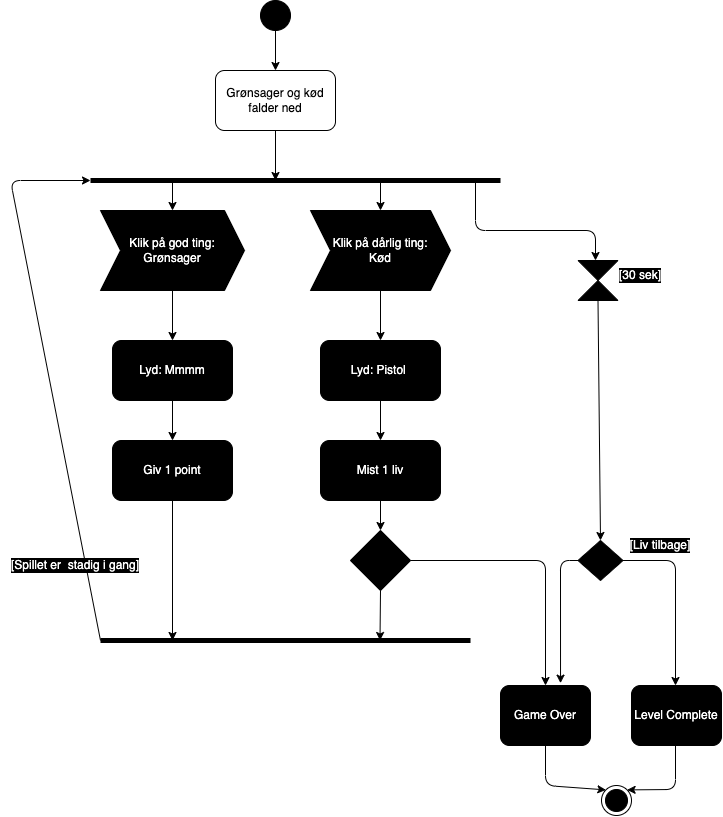

The diagram above was exported from draw.io. Its source (the exported page's mxGraphModel, read from the mxfile embedded in the PNG):
<mxGraphModel dx="1055" dy="968" grid="1" gridSize="10" guides="1" tooltips="1" connect="1" arrows="1" fold="1" page="1" pageScale="1" pageWidth="827" pageHeight="1169" math="0" shadow="0">
  <root>
    <mxCell id="0" />
    <mxCell id="1" parent="0" />
    <mxCell id="14" style="edgeStyle=none;html=1;fontColor=#FFFFFF;" edge="1" parent="1" source="2" target="3">
      <mxGeometry relative="1" as="geometry" />
    </mxCell>
    <mxCell id="2" value="" style="ellipse;fillColor=strokeColor;" vertex="1" parent="1">
      <mxGeometry x="340" y="40" width="30" height="30" as="geometry" />
    </mxCell>
    <mxCell id="15" style="edgeStyle=none;html=1;exitX=0.5;exitY=1;exitDx=0;exitDy=0;fontColor=#FFFFFF;" edge="1" parent="1" source="3">
      <mxGeometry relative="1" as="geometry">
        <mxPoint x="355" y="220" as="targetPoint" />
      </mxGeometry>
    </mxCell>
    <mxCell id="3" value="Grønsager og kød falder ned" style="rounded=1;whiteSpace=wrap;html=1;" vertex="1" parent="1">
      <mxGeometry x="295" y="110" width="120" height="60" as="geometry" />
    </mxCell>
    <mxCell id="5" value="" style="endArrow=none;startArrow=none;endFill=0;startFill=0;endSize=8;html=1;verticalAlign=bottom;labelBackgroundColor=none;strokeWidth=5;" edge="1" parent="1">
      <mxGeometry width="160" relative="1" as="geometry">
        <mxPoint x="170" y="220" as="sourcePoint" />
        <mxPoint x="580" y="220" as="targetPoint" />
      </mxGeometry>
    </mxCell>
    <mxCell id="18" style="edgeStyle=none;html=1;exitX=0.5;exitY=1;exitDx=0;exitDy=0;entryX=0.5;entryY=0;entryDx=0;entryDy=0;fontColor=#FFFFFF;" edge="1" parent="1" source="8" target="10">
      <mxGeometry relative="1" as="geometry" />
    </mxCell>
    <mxCell id="8" value="Klik på god ting:&lt;br&gt;Grønsager" style="shape=step;perimeter=stepPerimeter;whiteSpace=wrap;html=1;fixedSize=1;labelBackgroundColor=#000000;fontColor=#FFFFFF;fillColor=#000000;" vertex="1" parent="1">
      <mxGeometry x="180" y="250" width="144" height="80" as="geometry" />
    </mxCell>
    <mxCell id="19" style="edgeStyle=none;html=1;exitX=0.5;exitY=1;exitDx=0;exitDy=0;entryX=0.5;entryY=0;entryDx=0;entryDy=0;fontColor=#FFFFFF;" edge="1" parent="1" source="9" target="11">
      <mxGeometry relative="1" as="geometry" />
    </mxCell>
    <mxCell id="9" value="Klik på dårlig ting:&lt;br&gt;Kød" style="shape=step;perimeter=stepPerimeter;whiteSpace=wrap;html=1;fixedSize=1;labelBackgroundColor=#000000;fontColor=#FFFFFF;fillColor=#000000;" vertex="1" parent="1">
      <mxGeometry x="390" y="250" width="140" height="80" as="geometry" />
    </mxCell>
    <mxCell id="20" style="edgeStyle=none;html=1;exitX=0.5;exitY=1;exitDx=0;exitDy=0;entryX=0.5;entryY=0;entryDx=0;entryDy=0;fontColor=#FFFFFF;" edge="1" parent="1" source="10" target="12">
      <mxGeometry relative="1" as="geometry" />
    </mxCell>
    <mxCell id="10" value="Lyd: Mmmm" style="rounded=1;whiteSpace=wrap;html=1;labelBackgroundColor=#000000;fontColor=#FFFFFF;fillColor=#000000;" vertex="1" parent="1">
      <mxGeometry x="192" y="380" width="120" height="60" as="geometry" />
    </mxCell>
    <mxCell id="21" style="edgeStyle=none;html=1;exitX=0.5;exitY=1;exitDx=0;exitDy=0;entryX=0.5;entryY=0;entryDx=0;entryDy=0;fontColor=#FFFFFF;" edge="1" parent="1" source="11" target="13">
      <mxGeometry relative="1" as="geometry" />
    </mxCell>
    <mxCell id="11" value="Lyd: Pistol&amp;nbsp;" style="rounded=1;whiteSpace=wrap;html=1;labelBackgroundColor=#000000;fontColor=#FFFFFF;fillColor=#000000;" vertex="1" parent="1">
      <mxGeometry x="400" y="380" width="120" height="60" as="geometry" />
    </mxCell>
    <mxCell id="26" style="edgeStyle=none;html=1;exitX=0.5;exitY=1;exitDx=0;exitDy=0;fontColor=#FFFFFF;" edge="1" parent="1" source="12">
      <mxGeometry relative="1" as="geometry">
        <mxPoint x="252" y="679.9999999999998" as="targetPoint" />
      </mxGeometry>
    </mxCell>
    <mxCell id="12" value="Giv 1 point" style="rounded=1;whiteSpace=wrap;html=1;labelBackgroundColor=#000000;fontColor=#FFFFFF;fillColor=#000000;" vertex="1" parent="1">
      <mxGeometry x="192" y="480" width="120" height="60" as="geometry" />
    </mxCell>
    <mxCell id="23" style="edgeStyle=none;html=1;exitX=0.5;exitY=1;exitDx=0;exitDy=0;entryX=0.5;entryY=0;entryDx=0;entryDy=0;fontColor=#FFFFFF;" edge="1" parent="1" source="13" target="22">
      <mxGeometry relative="1" as="geometry" />
    </mxCell>
    <mxCell id="13" value="Mist 1 liv" style="rounded=1;whiteSpace=wrap;html=1;labelBackgroundColor=#000000;fontColor=#FFFFFF;fillColor=#000000;" vertex="1" parent="1">
      <mxGeometry x="400" y="480" width="120" height="60" as="geometry" />
    </mxCell>
    <mxCell id="16" value="" style="endArrow=classic;html=1;fontColor=#FFFFFF;entryX=0.5;entryY=0;entryDx=0;entryDy=0;" edge="1" parent="1" target="8">
      <mxGeometry width="50" height="50" relative="1" as="geometry">
        <mxPoint x="252" y="220" as="sourcePoint" />
        <mxPoint x="280" y="170" as="targetPoint" />
      </mxGeometry>
    </mxCell>
    <mxCell id="17" value="" style="endArrow=classic;html=1;fontColor=#FFFFFF;entryX=0.5;entryY=0;entryDx=0;entryDy=0;" edge="1" parent="1" target="9">
      <mxGeometry width="50" height="50" relative="1" as="geometry">
        <mxPoint x="460" y="220" as="sourcePoint" />
        <mxPoint x="262" y="260" as="targetPoint" />
      </mxGeometry>
    </mxCell>
    <mxCell id="25" style="edgeStyle=none;html=1;exitX=0.5;exitY=1;exitDx=0;exitDy=0;fontColor=#FFFFFF;" edge="1" parent="1" source="22">
      <mxGeometry relative="1" as="geometry">
        <mxPoint x="459.5" y="679.9999999999998" as="targetPoint" />
      </mxGeometry>
    </mxCell>
    <mxCell id="33" style="edgeStyle=none;html=1;exitX=1;exitY=0.5;exitDx=0;exitDy=0;entryX=0.5;entryY=0;entryDx=0;entryDy=0;strokeWidth=1;fontColor=#FFFFFF;" edge="1" parent="1" source="22" target="30">
      <mxGeometry relative="1" as="geometry">
        <Array as="points">
          <mxPoint x="625" y="600" />
        </Array>
      </mxGeometry>
    </mxCell>
    <mxCell id="22" value="" style="rhombus;whiteSpace=wrap;html=1;labelBackgroundColor=#000000;fontColor=#FFFFFF;fillColor=#000000;" vertex="1" parent="1">
      <mxGeometry x="430" y="570" width="60" height="60" as="geometry" />
    </mxCell>
    <mxCell id="24" value="" style="endArrow=none;startArrow=none;endFill=0;startFill=0;endSize=8;html=1;verticalAlign=bottom;labelBackgroundColor=none;strokeWidth=5;" edge="1" parent="1">
      <mxGeometry width="160" relative="1" as="geometry">
        <mxPoint x="180" y="680" as="sourcePoint" />
        <mxPoint x="550" y="680" as="targetPoint" />
      </mxGeometry>
    </mxCell>
    <mxCell id="27" value="" style="endArrow=classic;html=1;fontColor=#FFFFFF;" edge="1" parent="1">
      <mxGeometry width="50" height="50" relative="1" as="geometry">
        <mxPoint x="180" y="680" as="sourcePoint" />
        <mxPoint x="170" y="220" as="targetPoint" />
        <Array as="points">
          <mxPoint x="90" y="220" />
        </Array>
      </mxGeometry>
    </mxCell>
    <mxCell id="28" value="" style="shape=collate;whiteSpace=wrap;html=1;labelBackgroundColor=#000000;fontColor=#FFFFFF;fillColor=#000000;" vertex="1" parent="1">
      <mxGeometry x="657.5" y="300" width="40" height="40" as="geometry" />
    </mxCell>
    <mxCell id="29" value="" style="endArrow=classic;html=1;strokeWidth=1;fontColor=#FFFFFF;" edge="1" parent="1">
      <mxGeometry width="50" height="50" relative="1" as="geometry">
        <mxPoint x="555" y="220" as="sourcePoint" />
        <mxPoint x="675" y="300" as="targetPoint" />
        <Array as="points">
          <mxPoint x="555" y="270" />
          <mxPoint x="675" y="270" />
        </Array>
      </mxGeometry>
    </mxCell>
    <mxCell id="46" style="edgeStyle=none;html=1;exitX=0.5;exitY=1;exitDx=0;exitDy=0;entryX=0;entryY=0;entryDx=0;entryDy=0;strokeWidth=1;fontColor=#FFFFFF;" edge="1" parent="1" source="30" target="45">
      <mxGeometry relative="1" as="geometry">
        <Array as="points">
          <mxPoint x="625" y="825" />
        </Array>
      </mxGeometry>
    </mxCell>
    <mxCell id="30" value="Game Over" style="rounded=1;whiteSpace=wrap;html=1;labelBackgroundColor=#000000;fontColor=#FFFFFF;fillColor=#000000;" vertex="1" parent="1">
      <mxGeometry x="580" y="725" width="90" height="60" as="geometry" />
    </mxCell>
    <mxCell id="47" style="edgeStyle=none;html=1;exitX=0.5;exitY=1;exitDx=0;exitDy=0;entryX=1;entryY=0;entryDx=0;entryDy=0;strokeWidth=1;fontColor=#FFFFFF;" edge="1" parent="1" target="45">
      <mxGeometry relative="1" as="geometry">
        <mxPoint x="755" y="785" as="sourcePoint" />
        <Array as="points">
          <mxPoint x="755" y="829" />
        </Array>
      </mxGeometry>
    </mxCell>
    <mxCell id="31" value="Level Complete" style="rounded=1;whiteSpace=wrap;html=1;labelBackgroundColor=#000000;fontColor=#FFFFFF;fillColor=#000000;" vertex="1" parent="1">
      <mxGeometry x="711" y="725" width="90" height="60" as="geometry" />
    </mxCell>
    <mxCell id="34" value="[Spillet er&amp;nbsp; stadig i gang]" style="text;html=1;strokeColor=none;fillColor=none;align=center;verticalAlign=middle;whiteSpace=wrap;rounded=0;labelBackgroundColor=#000000;fontColor=#FFFFFF;" vertex="1" parent="1">
      <mxGeometry x="80" y="590" width="150" height="30" as="geometry" />
    </mxCell>
    <mxCell id="43" style="edgeStyle=none;html=1;entryX=0.5;entryY=0;entryDx=0;entryDy=0;strokeWidth=1;fontColor=#FFFFFF;" edge="1" parent="1" source="35">
      <mxGeometry relative="1" as="geometry">
        <mxPoint x="755" y="725" as="targetPoint" />
        <Array as="points">
          <mxPoint x="755" y="600" />
        </Array>
      </mxGeometry>
    </mxCell>
    <mxCell id="44" style="edgeStyle=none;html=1;entryX=0.667;entryY=-0.039;entryDx=0;entryDy=0;entryPerimeter=0;strokeWidth=1;fontColor=#FFFFFF;exitX=0;exitY=0.5;exitDx=0;exitDy=0;" edge="1" parent="1" source="35" target="30">
      <mxGeometry relative="1" as="geometry">
        <Array as="points">
          <mxPoint x="640" y="600" />
        </Array>
      </mxGeometry>
    </mxCell>
    <mxCell id="35" value="" style="rhombus;whiteSpace=wrap;html=1;labelBackgroundColor=#000000;fontColor=#FFFFFF;fillColor=#000000;" vertex="1" parent="1">
      <mxGeometry x="657.5" y="580" width="45" height="40" as="geometry" />
    </mxCell>
    <mxCell id="36" value="" style="endArrow=classic;html=1;strokeWidth=1;fontColor=#FFFFFF;exitX=0.5;exitY=1;exitDx=0;exitDy=0;entryX=0.5;entryY=0;entryDx=0;entryDy=0;" edge="1" parent="1" source="28" target="35">
      <mxGeometry width="50" height="50" relative="1" as="geometry">
        <mxPoint x="670" y="460" as="sourcePoint" />
        <mxPoint x="620" y="430" as="targetPoint" />
      </mxGeometry>
    </mxCell>
    <mxCell id="37" value="[30 sek]" style="text;html=1;strokeColor=none;fillColor=none;align=center;verticalAlign=middle;whiteSpace=wrap;rounded=0;labelBackgroundColor=#000000;fontColor=#FFFFFF;" vertex="1" parent="1">
      <mxGeometry x="670" y="300" width="100" height="30" as="geometry" />
    </mxCell>
    <mxCell id="38" value="[Liv tilbage]" style="text;html=1;strokeColor=none;fillColor=none;align=center;verticalAlign=middle;whiteSpace=wrap;rounded=0;labelBackgroundColor=#000000;fontColor=#FFFFFF;" vertex="1" parent="1">
      <mxGeometry x="690" y="570" width="100" height="30" as="geometry" />
    </mxCell>
    <mxCell id="45" value="" style="ellipse;html=1;shape=endState;fillColor=strokeColor;labelBackgroundColor=#000000;fontColor=#FFFFFF;" vertex="1" parent="1">
      <mxGeometry x="681" y="825" width="30" height="30" as="geometry" />
    </mxCell>
  </root>
</mxGraphModel>